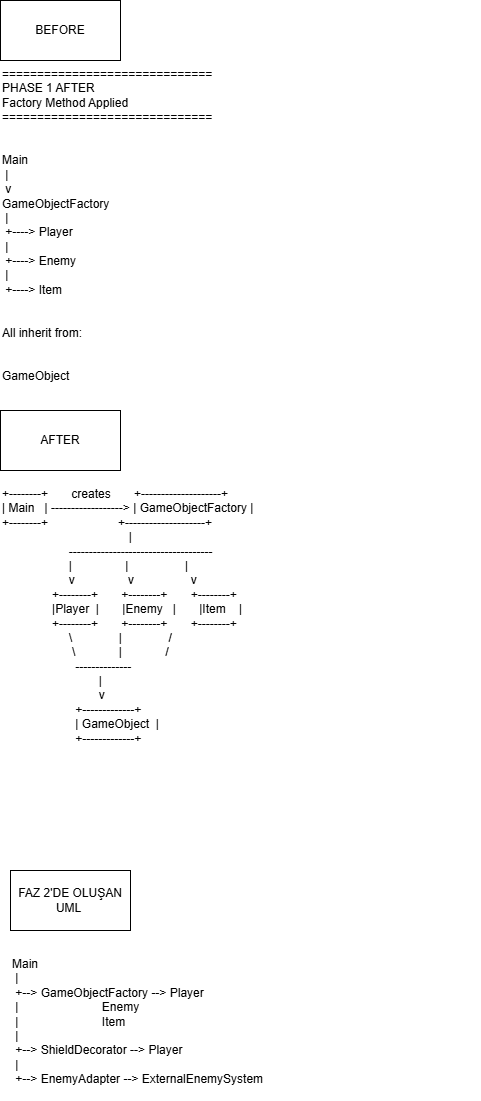

The diagram above was exported from draw.io. Its source (the exported page's mxGraphModel, read from the mxfile embedded in the PNG):
<mxGraphModel dx="1030" dy="1748" grid="1" gridSize="10" guides="1" tooltips="1" connect="1" arrows="1" fold="1" page="1" pageScale="1" pageWidth="827" pageHeight="1169" math="0" shadow="0">
  <root>
    <mxCell id="0" />
    <mxCell id="1" parent="0" />
    <mxCell id="olG5Cjpb2y5Ez40L8gUe-3" parent="1" style="text;whiteSpace=wrap;fillColor=default;" value="+--------+       creates       +--------------------+&#10;| Main   | ------------------&gt; | GameObjectFactory |&#10;+--------+                     +--------------------+&#10;                                      |&#10;                    ------------------------------------&#10;                    |                |                 |&#10;                    v                v                 v&#10;               +--------+       +--------+       +--------+&#10;               |Player  |       |Enemy   |       |Item    |&#10;               +--------+       +--------+       +--------+&#10;                    \              |              /&#10;                     \             |             /&#10;                      --------------&#10;                             |&#10;                             v&#10;                      +-------------+&#10;                      | GameObject  |&#10;                      +-------------+" vertex="1">
      <mxGeometry height="380" width="480" x="140" y="460" as="geometry" />
    </mxCell>
    <mxCell id="olG5Cjpb2y5Ez40L8gUe-4" parent="1" style="text;whiteSpace=wrap;fillColor=default;" value="==============================&#10;PHASE 1 AFTER&#10;Factory Method Applied&#10;==============================&#10;&#10;&#10;Main&#10; |&#10; v&#10;GameObjectFactory&#10; |&#10; +----&gt; Player&#10; |&#10; +----&gt; Enemy&#10; |&#10; +----&gt; Item&#10;&#10;&#10;All inherit from:&#10;&#10;&#10;GameObject" vertex="1">
      <mxGeometry height="330" width="390" x="140" y="40" as="geometry" />
    </mxCell>
    <mxCell id="olG5Cjpb2y5Ez40L8gUe-5" parent="1" style="whiteSpace=wrap;html=1;" value="BEFORE" vertex="1">
      <mxGeometry height="60" width="120" x="140" y="-20" as="geometry" />
    </mxCell>
    <mxCell id="olG5Cjpb2y5Ez40L8gUe-6" parent="1" style="whiteSpace=wrap;html=1;" value="AFTER" vertex="1">
      <mxGeometry height="60" width="120" x="140" y="390" as="geometry" />
    </mxCell>
    <mxCell id="olG5Cjpb2y5Ez40L8gUe-7" parent="1" style="whiteSpace=wrap;html=1;" value="FAZ 2'DE OLUŞAN UML&amp;nbsp;" vertex="1">
      <mxGeometry height="60" width="120" x="150" y="850" as="geometry" />
    </mxCell>
    <mxCell id="olG5Cjpb2y5Ez40L8gUe-8" parent="1" style="text;whiteSpace=wrap;fillColor=default;" value="Main&#10; |&#10; +--&gt; GameObjectFactory --&gt; Player&#10; |                         Enemy&#10; |                         Item&#10; |&#10; +--&gt; ShieldDecorator --&gt; Player&#10; |&#10; +--&gt; EnemyAdapter --&gt; ExternalEnemySystem" vertex="1">
      <mxGeometry height="150" width="280" x="150" y="930" as="geometry" />
    </mxCell>
  </root>
</mxGraphModel>